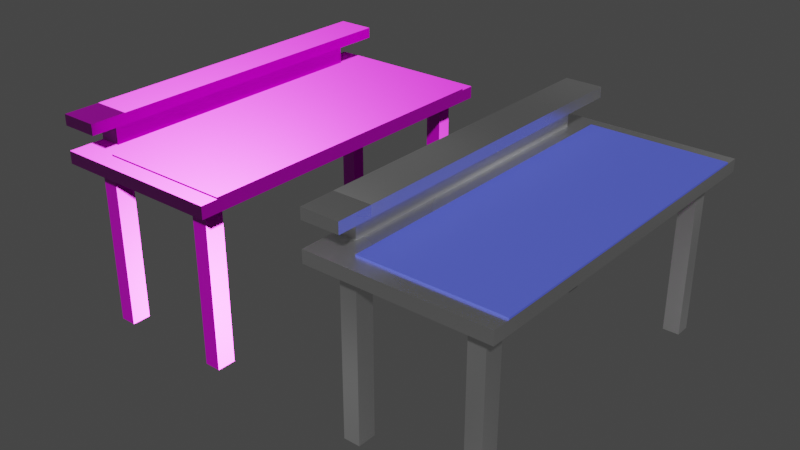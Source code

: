 # Source: table.blend  (saved by Blender 4.1.23; exported with 4.5.12 LTS)
import bpy
from mathutils import Matrix  # noqa: F401  (used for matrix-valued properties, if any)

bpy.ops.wm.read_factory_settings(use_empty=True)
scene = bpy.context.scene
scene.name = 'Scene'

# ---- collections
col_collection = bpy.data.collections.new('Collection'); scene.collection.children.link(col_collection)

# ---- images (referenced by path relative to the original .blend; pixels are not part of the script)
import os
ASSET_DIR = os.environ.get("B2B_ASSET_DIR", "")  # directory of the original .blend (textures are referenced by path, not embedded)
HERE = os.path.dirname(os.path.abspath(__file__))  # packed textures are extracted next to this script under _unpacked/

def load_image(name, relpath, width, height, colorspace="sRGB"):
    """Load a texture the original file referenced (path relative to the .blend, or extracted next to this script)."""
    p = next((c for c in (os.path.join(HERE, relpath), os.path.join(ASSET_DIR, relpath)) if relpath and os.path.exists(c)), "")
    if p:
        img = bpy.data.images.load(p, check_existing=True)
        img.name = name
    else:  # same state as the original file: an image datablock whose file is absent (Cycles renders it pink)
        img = bpy.data.images.new(name, width, height)
        img.source = "FILE"
        img.filepath = "//" + (relpath or name)
    img.colorspace_settings.name = colorspace
    return img
img_table_base_color = load_image('table_base_color', 'table_base_color.png', 1024, 1024, 'sRGB')
img_table_metallic = load_image('table_metallic', 'table_metallic.png', 1024, 1024, 'sRGB')
img_table_normal_tangent = load_image('table_normal_tangent', 'table_normal_tangent.png', 1024, 1024, 'Non-Color')
img_table_roughness = load_image('table_roughness', 'table_roughness.png', 1024, 1024, 'sRGB')

# ---- materials (node trees are filled in below, after node groups)
mat_material = bpy.data.materials.new('Material')
mat_material.alpha_threshold = 0.0
mat_material.use_transparent_shadow = False
mat_material.roughness = 0.5
mat_material.line_color = (0.0, 0.0, 0.0, 1.0)
mat_material_001 = bpy.data.materials.new('Material.001')
mat_material_001.use_transparent_shadow = False
mat_full = bpy.data.materials.new('Full')
mat_full.use_transparent_shadow = False

# ---- material node trees
mat_material.use_nodes = True; mat_material.node_tree.nodes.clear()
_N = mat_material.node_tree.nodes; _L = mat_material.node_tree.links
n0 = _N.new('ShaderNodeOutputMaterial'); n0.name = 'Material Output'; n0.location = (300, 300)
n1 = _N.new('ShaderNodeValToRGB'); n1.name = 'Color Ramp'; n1.location = (-304, 12)
while len(n1.color_ramp.elements) > 1: n1.color_ramp.elements.remove(n1.color_ramp.elements[-1])
n1.color_ramp.elements[0].position = 0.2849; n1.color_ramp.elements[0].color = (0.0, 0.0, 0.0, 1.0)
_e = n1.color_ramp.elements.new(0.8308); _e.color = (1.0, 1.0, 1.0, 1.0)
n2 = _N.new('ShaderNodeTexNoise'); n2.name = 'Noise Texture.001'; n2.location = (-496, -94)
n2.inputs[2].default_value = 1.0
n2.inputs[4].default_value = 0.8
n3 = _N.new('ShaderNodeMapping'); n3.name = 'Mapping.001'; n3.location = (-689, -86)
n4 = _N.new('ShaderNodeTexCoord'); n4.name = 'Texture Coordinate.001'; n4.location = (-895, -91)
n5 = _N.new('ShaderNodeBsdfPrincipled'); n5.name = 'Principled BSDF'; n5.location = (10, 300)
n5.distribution = 'GGX'
n5.subsurface_method = 'RANDOM_WALK_SKIN'
n5.inputs[3].default_value = 1.45
n5.inputs[27].default_value = (0.0, 0.0, 0.0, 1.0)
n5.inputs[28].default_value = 1.0
n6 = _N.new('ShaderNodeValToRGB'); n6.name = 'Color Ramp.001'; n6.location = (-350, 262)
while len(n6.color_ramp.elements) > 1: n6.color_ramp.elements.remove(n6.color_ramp.elements[-1])
n6.color_ramp.elements[0].position = 0.1514; n6.color_ramp.elements[0].color = (0.0, 0.0, 0.0, 1.0)
_e = n6.color_ramp.elements.new(0.5151); _e.color = (1.0, 1.0, 1.0, 1.0)
_L.new(n5.outputs[0], n0.inputs[0])
_L.new(n1.outputs[0], n5.inputs[2])
_L.new(n2.outputs[0], n1.inputs[0])
_L.new(n3.outputs[0], n2.inputs[0])
_L.new(n4.outputs[2], n3.inputs[0])
_L.new(n6.outputs[0], n5.inputs[1])
n0.is_active_output = True
mat_material_001.use_nodes = True; mat_material_001.node_tree.nodes.clear()
_N = mat_material_001.node_tree.nodes; _L = mat_material_001.node_tree.links
n0 = _N.new('ShaderNodeBsdfPrincipled'); n0.name = 'Principled BSDF'; n0.location = (10, 300)
n0.distribution = 'GGX'
n0.subsurface_method = 'RANDOM_WALK_SKIN'
n0.inputs[0].default_value = (0.09677, 0.1298, 0.8, 1.0)
n0.inputs[3].default_value = 1.45
n0.inputs[27].default_value = (0.0, 0.0, 0.0, 1.0)
n0.inputs[28].default_value = 1.0
n1 = _N.new('ShaderNodeOutputMaterial'); n1.name = 'Material Output'; n1.location = (300, 300)
_L.new(n0.outputs[0], n1.inputs[0])
n1.is_active_output = True
mat_full.use_nodes = True; mat_full.node_tree.nodes.clear()
_N = mat_full.node_tree.nodes; _L = mat_full.node_tree.links
n0 = _N.new('ShaderNodeBsdfPrincipled'); n0.name = 'Principled BSDF'; n0.location = (10, 300)
n1 = _N.new('ShaderNodeOutputMaterial'); n1.name = 'Material Output'; n1.location = (300, 300)
n2 = _N.new('ShaderNodeTexImage'); n2.name = 'Image Texture'; n2.location = (-350, 508)
n2.image = img_table_base_color
n3 = _N.new('ShaderNodeTexImage'); n3.name = 'Image Texture.001'; n3.location = (-519, -110)
n3.image = img_table_metallic
n4 = _N.new('ShaderNodeTexImage'); n4.name = 'Image Texture.002'; n4.location = (-211, -174)
n4.image = img_table_normal_tangent
n5 = _N.new('ShaderNodeTexImage'); n5.name = 'Image Texture.003'; n5.location = (-440, 195)
n5.image = img_table_roughness
n6 = _N.new('ShaderNodeNormalMap'); n6.name = 'Normal Map'; n6.location = (63, -110)
_L.new(n0.outputs[0], n1.inputs[0])
_L.new(n2.outputs[0], n0.inputs[0])
_L.new(n5.outputs[0], n0.inputs[2])
_L.new(n3.outputs[0], n0.inputs[1])
_L.new(n4.outputs[0], n6.inputs[1])
_L.new(n6.outputs[0], n0.inputs[5])
n1.is_active_output = True

# ---- world
world_world = bpy.data.worlds.new('World'); scene.world = world_world
world_world.use_nodes = True; world_world.node_tree.nodes.clear()
_N = world_world.node_tree.nodes; _L = world_world.node_tree.links
n0 = _N.new('ShaderNodeOutputWorld'); n0.name = 'World Output'; n0.location = (300, 300)
n1 = _N.new('ShaderNodeBackground'); n1.name = 'Background'; n1.location = (10, 300)
n1.inputs[0].default_value = (0.05088, 0.05088, 0.05088, 1.0)
_L.new(n1.outputs[0], n0.inputs[0])
n0.is_active_output = True
world_world.color = (0.05088, 0.05088, 0.05088)
world_world.use_sun_shadow = False
world_world.sun_shadow_jitter_overblur = 0.0

# ---- meshes
me_cube = bpy.data.meshes.new('Cube')
me_cube.from_pydata([(1.0, 2.0, 1.0), (1.0, 2.0, 0.8575), (1.0, -2.139, 1.0), (1.0, -2.139, 0.8575), (-1.0, 2.0, 1.0), (-1.0, 2.0, 0.8575), (-1.0, -2.139, 1.0), (-1.0, -2.139, 0.8575), (-1.0, 1.831, 0.8575), (1.0, 1.831, 1.0), (-1.0, 1.831, 1.0), (1.0, 1.831, 0.8575), (-1.0, -1.945, 0.8575), (1.0, -1.945, 1.0), (-1.0, -1.945, 1.0), (1.0, -1.945, 0.8575), (-0.7491, 2.0, 0.8575), (-0.7491, -2.139, 1.0), (-0.7491, -2.139, 0.8575), (-0.7491, 2.0, 1.0), (-0.7491, 1.831, 0.8575), (-0.7491, 1.831, 1.0), (-0.7491, -1.945, 0.8575), (-0.7491, -1.945, 1.0), (-0.5627, -2.139, 0.8575), (-0.5627, 2.0, 1.0), (-0.5627, 1.831, 1.0), (-0.5627, -1.945, 1.0), (-0.5627, 2.0, 0.8575), (-0.5627, -2.139, 1.0), (-0.5627, 1.831, 0.8575), (-0.5627, -1.945, 0.8575), (0.8039, -2.139, 0.8575), (0.8039, 2.0, 1.0), (0.8039, 1.831, 1.0), (0.8039, -1.945, 1.0), (0.8039, 2.0, 0.8575), (0.8039, -2.139, 1.0), (0.8039, 1.831, 0.8575), (0.8039, -1.945, 0.8575), (0.6187, 2.0, 0.8575), (0.6187, -2.139, 1.0), (0.6187, 1.831, 0.8575), (0.6187, -1.945, 0.8575), (0.6187, -2.139, 0.8575), (0.6187, 2.0, 1.0), (0.6187, 1.831, 1.0), (0.6187, -1.945, 1.0), (-1.0, 1.655, 1.0), (1.0, 1.655, 0.8575), (-1.0, 1.655, 0.8575), (1.0, 1.655, 1.0), (-0.7491, 1.655, 1.0), (-0.7491, 1.655, 0.8575), (-0.5627, 1.655, 1.0), (-0.5627, 1.655, 0.8575), (0.8039, 1.655, 0.8575), (0.6187, 1.655, 0.8575), (-1.0, -1.73, 0.8575), (1.0, -1.73, 1.0), (-0.7491, -1.73, 1.0), (-0.7491, -1.73, 0.8575), (-0.5627, -1.73, 1.0), (-0.5627, -1.73, 0.8575), (0.8039, -1.73, 0.8575), (0.6187, -1.73, 0.8575), (-1.0, -1.73, 1.0), (1.0, -1.73, 0.8575), (0.8039, 1.831, 0.8575), (0.6187, 1.831, 0.8575), (0.8039, 1.655, 0.8575), (0.6187, 1.655, 0.8575), (0.8039, 1.831, -0.991), (0.6187, 1.831, -0.991), (0.8039, 1.655, -0.991), (0.6187, 1.655, -0.991), (-0.5627, 1.831, -0.991), (-0.7491, 1.831, -0.991), (-0.7491, 1.655, -0.991), (-0.5627, 1.655, -0.991), (-0.5627, -1.945, -0.991), (-0.7491, -1.945, -0.991), (-0.7491, -1.73, -0.991), (-0.5627, -1.73, -0.991), (0.8039, -1.73, -0.991), (0.8039, -1.945, -0.991), (0.6187, -1.945, -0.991), (0.6187, -1.73, -0.991), (-1.0, -1.73, 1.4), (-1.0, 1.655, 1.4), (-0.7491, 1.655, 1.4), (-0.7491, -1.73, 1.4), (-1.0, -1.73, 1.276), (-1.0, 1.655, 1.276), (-0.7491, 1.655, 1.276), (-0.7491, -1.73, 1.276), (-0.566, 1.655, 1.4), (-0.566, -1.73, 1.4), (-0.566, -1.73, 1.276), (-0.566, 1.655, 1.276), (-1.0, 1.986, 1.4), (-0.7491, 1.986, 1.4), (-1.0, 1.986, 1.276), (-0.7491, 1.986, 1.276), (-0.566, 1.986, 1.4), (-0.566, 1.986, 1.276), (-1.0, -1.73, 1.4), (-0.7491, -1.73, 1.4), (-1.0, -1.73, 1.276), (-0.7491, -1.73, 1.276), (-0.566, -1.73, 1.276), (-0.566, -1.73, 1.4), (-1.0, 1.986, 1.4), (-0.7491, 1.986, 1.4), (-1.0, 1.986, 1.276), (-0.7491, 1.986, 1.276), (-0.566, 1.986, 1.4), (-0.566, 1.986, 1.276), (-1.0, -1.73, 1.4), (-0.7491, -1.73, 1.4), (-1.0, -1.73, 1.276), (-0.7491, -1.73, 1.276), (-0.566, -1.73, 1.276), (-0.566, -1.73, 1.4), (-1.0, 1.986, 1.4), (-0.7491, 1.986, 1.4), (-1.0, 1.986, 1.276), (-0.7491, 1.986, 1.276), (-0.566, 1.986, 1.4), (-0.566, 1.986, 1.276), (-1.0, -2.137, 1.4), (-0.7491, -2.137, 1.4), (-1.0, -2.137, 1.276), (-0.7491, -2.137, 1.276), (-0.566, -2.137, 1.276), (-0.566, -2.137, 1.4), (0.8039, 1.831, 1.018), (1.0, 1.831, 1.018), (1.0, -1.73, 1.018), (1.0, -1.945, 1.018), (0.8039, -1.945, 1.018), (-0.5627, -1.73, 1.018), (-0.5627, -1.945, 1.018), (0.6187, 1.831, 1.018), (0.6187, -1.945, 1.018), (0.8039, -1.73, 1.018), (-0.5627, 1.831, 1.018), (0.6187, -1.73, 1.018), (1.0, 1.655, 1.018), (-0.5627, 1.655, 1.018), (0.8039, 1.655, 1.018), (0.6187, 1.655, 1.018)], [], [(23, 14, 6, 17), (18, 17, 6, 7), (8, 10, 4, 5), (39, 15, 3, 32), (15, 13, 2, 3), (36, 33, 0, 1), (1, 0, 9, 11), (36, 1, 11, 38), (50, 48, 10, 8), (19, 4, 10, 21), (7, 6, 14, 12), (67, 59, 13, 15), (64, 67, 15, 39), (60, 66, 14, 23), (62, 60, 23, 27), (58, 61, 22, 12), (25, 19, 21, 26), (5, 16, 20, 8), (5, 4, 19, 16), (12, 22, 18, 7), (24, 29, 17, 18), (27, 23, 17, 29), (47, 27, 29, 41), (44, 41, 29, 24), (45, 25, 26, 46), (62, 27, 142, 141), (22, 61, 82, 81), (16, 28, 30, 20), (16, 19, 25, 28), (22, 31, 24, 18), (46, 26, 146, 143), (0, 33, 34, 9), (3, 2, 37, 32), (13, 35, 37, 2), (64, 39, 85, 84), (40, 36, 38, 42), (40, 45, 33, 36), (43, 39, 32, 44), (31, 43, 44, 24), (28, 25, 45, 40), (28, 40, 42, 30), (63, 65, 43, 31), (51, 9, 137, 148), (33, 45, 46, 34), (32, 37, 41, 44), (35, 47, 41, 37), (35, 13, 139, 140), (30, 42, 57, 55), (38, 56, 70, 68), (26, 54, 149, 146), (30, 55, 79, 76), (9, 34, 136, 137), (8, 20, 53, 50), (26, 21, 52, 54), (21, 10, 48, 52), (38, 11, 49, 56), (11, 9, 51, 49), (58, 66, 48, 50), (12, 14, 66, 58), (47, 35, 140, 144), (55, 57, 65, 63), (57, 56, 64, 65), (27, 47, 144, 142), (53, 55, 63, 61), (59, 51, 148, 138), (50, 53, 61, 58), (54, 52, 60, 62), (93, 92, 88, 89), (56, 49, 67, 64), (49, 51, 59, 67), (70, 71, 75, 74), (56, 57, 71, 70), (57, 42, 69, 71), (42, 38, 68, 69), (73, 72, 74, 75), (68, 70, 74, 72), (71, 69, 73, 75), (69, 68, 72, 73), (77, 76, 79, 78), (53, 20, 77, 78), (55, 53, 78, 79), (20, 30, 76, 77), (82, 83, 80, 81), (31, 22, 81, 80), (63, 31, 80, 83), (61, 63, 83, 82), (87, 84, 85, 86), (39, 43, 86, 85), (43, 65, 87, 86), (65, 64, 84, 87), (90, 89, 88, 91), (89, 90, 101, 100), (92, 95, 109, 108), (95, 94, 99, 98), (60, 52, 94, 95), (66, 60, 95, 92), (52, 48, 93, 94), (48, 66, 92, 93), (98, 99, 96, 97), (94, 93, 102, 103), (90, 91, 97, 96), (101, 104, 116, 113), (97, 91, 107, 111), (105, 103, 115, 117), (90, 96, 104, 101), (99, 94, 103, 105), (93, 89, 100, 102), (96, 99, 105, 104), (112, 113, 125, 124), (107, 106, 118, 119), (115, 114, 126, 127), (108, 109, 121, 120), (91, 88, 106, 107), (103, 102, 114, 115), (98, 97, 111, 110), (100, 101, 113, 112), (88, 92, 108, 106), (95, 98, 110, 109), (104, 105, 117, 116), (102, 100, 112, 114), (121, 122, 134, 133), (119, 118, 130, 131), (127, 126, 124, 125), (127, 125, 128, 129), (110, 111, 123, 122), (116, 117, 129, 128), (106, 108, 120, 118), (114, 112, 124, 126), (109, 110, 122, 121), (117, 115, 127, 129), (111, 107, 119, 123), (113, 116, 128, 125), (132, 133, 131, 130), (131, 133, 134, 135), (120, 121, 133, 132), (118, 120, 132, 130), (123, 119, 131, 135), (122, 123, 135, 134), (147, 141, 142, 144), (138, 145, 140, 139), (145, 147, 144, 140), (136, 143, 151, 150), (137, 136, 150, 148), (143, 146, 149, 151), (150, 151, 147, 145), (148, 150, 145, 138), (151, 149, 141, 147), (13, 59, 138, 139), (34, 46, 143, 136), (54, 62, 141, 149)])
me_cube.polygons.foreach_set('material_index', [0, 0, 0, 0, 0, 0, 0, 0, 0, 0, 0, 0, 0, 0, 0, 0, 0, 0, 0, 0, 0, 0, 0, 0, 0, 1, 0, 0, 0, 0, 1, 0, 0, 0, 0, 0, 0, 0, 0, 0, 0, 0, 1, 0, 0, 0, 1, 0, 0, 1, 0, 1, 0, 0, 0, 0, 0, 0, 0, 1, 0, 0, 1, 0, 1, 0, 0, 0, 0, 0, 0, 0, 0, 0, 0, 0, 0, 0, 0, 0, 0, 0, 0, 0, 0, 0, 0, 0, 0, 0, 0, 0, 0, 0, 0, 0, 0, 0, 0, 0, 0, 0, 0, 0, 0, 0, 0, 0, 0, 0, 0, 0, 0, 0, 0, 0, 0, 0, 0, 0, 0, 0, 0, 0, 0, 0, 0, 0, 0, 0, 0, 0, 0, 0, 0, 0, 0, 0, 1, 1, 1, 1, 1, 1, 1, 1, 1, 1, 1, 1])
_uv = me_cube.uv_layers.new(name='UVMap')
_uv.uv.foreach_set('vector', [0.03493, 0.02719, 0.001166, 0.02719, 0.001166, 0.001166, 0.03493, 0.001166, 0.6625, 0.5455, 0.6433, 0.5455, 0.6433, 0.5117, 0.6625, 0.5117, 0.6171, 0.02387, 0.5979, 0.02387, 0.5979, 0.001166, 0.6171, 0.001166, 0.299, 0.02719, 0.2727, 0.02719, 0.2727, 0.001166, 0.299, 0.001166, 0.641, 0.02719, 0.6218, 0.02719, 0.6218, 0.001166, 0.641, 0.001166, 0.684, 0.5381, 0.6648, 0.5381, 0.6648, 0.5117, 0.684, 0.5117, 0.641, 0.5581, 0.6218, 0.5581, 0.6218, 0.5354, 0.641, 0.5354, 0.299, 0.5581, 0.2727, 0.5581, 0.2727, 0.5354, 0.299, 0.5354, 0.6171, 0.04755, 0.5979, 0.04755, 0.5979, 0.02387, 0.6171, 0.02387, 0.03493, 0.5581, 0.001166, 0.5581, 0.001166, 0.5354, 0.03493, 0.5354, 0.6171, 0.5581, 0.5979, 0.5581, 0.5979, 0.5321, 0.6171, 0.5321, 0.641, 0.0562, 0.6218, 0.0562, 0.6218, 0.02719, 0.641, 0.02719, 0.299, 0.0562, 0.2727, 0.0562, 0.2727, 0.02719, 0.299, 0.02719, 0.03493, 0.0562, 0.001166, 0.0562, 0.001166, 0.02719, 0.03493, 0.02719, 0.06002, 0.0562, 0.03493, 0.0562, 0.03493, 0.02719, 0.06002, 0.02719, 0.5418, 0.0562, 0.508, 0.0562, 0.508, 0.02719, 0.5418, 0.02719, 0.06002, 0.5581, 0.03493, 0.5581, 0.03493, 0.5354, 0.06002, 0.5354, 0.5418, 0.5581, 0.508, 0.5581, 0.508, 0.5354, 0.5418, 0.5354, 0.684, 0.7809, 0.6648, 0.7809, 0.6648, 0.7471, 0.684, 0.7471, 0.5418, 0.02719, 0.508, 0.02719, 0.508, 0.001166, 0.5418, 0.001166, 0.6625, 0.5706, 0.6433, 0.5706, 0.6433, 0.5455, 0.6625, 0.5455, 0.06002, 0.02719, 0.03493, 0.02719, 0.03493, 0.001166, 0.06002, 0.001166, 0.219, 0.02719, 0.06002, 0.02719, 0.06002, 0.001166, 0.219, 0.001166, 0.6625, 0.7296, 0.6433, 0.7296, 0.6433, 0.5706, 0.6625, 0.5706, 0.219, 0.5581, 0.06002, 0.5581, 0.06002, 0.5354, 0.219, 0.5354, 0.8584, 0.4804, 0.8584, 0.5094, 0.856, 0.5094, 0.856, 0.4804, 0.6863, 0.5117, 0.7154, 0.5117, 0.7154, 0.7605, 0.6863, 0.7605, 0.508, 0.5581, 0.483, 0.5581, 0.483, 0.5354, 0.508, 0.5354, 0.684, 0.7471, 0.6648, 0.7471, 0.6648, 0.722, 0.684, 0.722, 0.508, 0.02719, 0.483, 0.02719, 0.483, 0.001166, 0.508, 0.001166, 0.3349, 0.6118, 0.3349, 0.7708, 0.3326, 0.7708, 0.3326, 0.6118, 0.2703, 0.5581, 0.2439, 0.5581, 0.2439, 0.5354, 0.2703, 0.5354, 0.6625, 0.7809, 0.6433, 0.7809, 0.6433, 0.7545, 0.6625, 0.7545, 0.2703, 0.02719, 0.2439, 0.02719, 0.2439, 0.001166, 0.2703, 0.001166, 0.749, 0.5117, 0.778, 0.5117, 0.778, 0.7605, 0.749, 0.7605, 0.324, 0.5581, 0.299, 0.5581, 0.299, 0.5354, 0.324, 0.5354, 0.684, 0.5631, 0.6648, 0.5631, 0.6648, 0.5381, 0.684, 0.5381, 0.324, 0.02719, 0.299, 0.02719, 0.299, 0.001166, 0.324, 0.001166, 0.483, 0.02719, 0.324, 0.02719, 0.324, 0.001166, 0.483, 0.001166, 0.684, 0.722, 0.6648, 0.722, 0.6648, 0.5631, 0.684, 0.5631, 0.483, 0.5581, 0.324, 0.5581, 0.324, 0.5354, 0.483, 0.5354, 0.483, 0.0562, 0.324, 0.0562, 0.324, 0.02719, 0.483, 0.02719, 0.6218, 0.5118, 0.6218, 0.5354, 0.6194, 0.5354, 0.6194, 0.5118, 0.2439, 0.5581, 0.219, 0.5581, 0.219, 0.5354, 0.2439, 0.5354, 0.6625, 0.7545, 0.6433, 0.7545, 0.6433, 0.7296, 0.6625, 0.7296, 0.2439, 0.02719, 0.219, 0.02719, 0.219, 0.001166, 0.2439, 0.001166, 0.3302, 0.7444, 0.3302, 0.7708, 0.3278, 0.7708, 0.3278, 0.7444, 0.483, 0.5354, 0.324, 0.5354, 0.324, 0.5118, 0.483, 0.5118, 0.5797, 0.5999, 0.5797, 0.5999, 0.5797, 0.5999, 0.5797, 0.5999, 0.8584, 0.001166, 0.8584, 0.02485, 0.856, 0.02485, 0.856, 0.001166, 0.2238, 0.5605, 0.2475, 0.5605, 0.2475, 0.8092, 0.2238, 0.8092, 0.3349, 0.5605, 0.3349, 0.5869, 0.3326, 0.5869, 0.3326, 0.5605, 0.5418, 0.5354, 0.508, 0.5354, 0.508, 0.5118, 0.5418, 0.5118, 0.06002, 0.5354, 0.03493, 0.5354, 0.03493, 0.5118, 0.06002, 0.5118, 0.03493, 0.5354, 0.001166, 0.5354, 0.001166, 0.5118, 0.03493, 0.5118, 0.299, 0.5354, 0.2727, 0.5354, 0.2727, 0.5118, 0.299, 0.5118, 0.641, 0.5354, 0.6218, 0.5354, 0.6218, 0.5118, 0.641, 0.5118, 0.6171, 0.5031, 0.5979, 0.5031, 0.5979, 0.04755, 0.6171, 0.04755, 0.6171, 0.5321, 0.5979, 0.5321, 0.5979, 0.5031, 0.6171, 0.5031, 0.3302, 0.7195, 0.3302, 0.7444, 0.3278, 0.7444, 0.3278, 0.7195, 0.483, 0.5118, 0.324, 0.5118, 0.324, 0.0562, 0.483, 0.0562, 0.324, 0.5118, 0.299, 0.5118, 0.299, 0.0562, 0.324, 0.0562, 0.3302, 0.5605, 0.3302, 0.7195, 0.3278, 0.7195, 0.3278, 0.5605, 0.508, 0.5118, 0.483, 0.5118, 0.483, 0.0562, 0.508, 0.0562, 0.6218, 0.0562, 0.6218, 0.5118, 0.6194, 0.5118, 0.6194, 0.0562, 0.5418, 0.5118, 0.508, 0.5118, 0.508, 0.0562, 0.5418, 0.0562, 0.06002, 0.5118, 0.03493, 0.5118, 0.03493, 0.0562, 0.06002, 0.0562, 0.5608, 0.04755, 0.5608, 0.5031, 0.5441, 0.5031, 0.5441, 0.04755, 0.299, 0.5118, 0.2727, 0.5118, 0.2727, 0.0562, 0.299, 0.0562, 0.641, 0.5118, 0.6218, 0.5118, 0.6218, 0.0562, 0.641, 0.0562, 0.1148, 0.5605, 0.1397, 0.5605, 0.1397, 0.8092, 0.1148, 0.8092, 0.5797, 0.5999, 0.5797, 0.5999, 0.5797, 0.5999, 0.5797, 0.5999, 0.5797, 0.5999, 0.5797, 0.5999, 0.5797, 0.5999, 0.5797, 0.5999, 0.5797, 0.5999, 0.5797, 0.5999, 0.5797, 0.5999, 0.5797, 0.5999, 0.5774, 0.5999, 0.5774, 0.6248, 0.5537, 0.6248, 0.5537, 0.5999, 0.2498, 0.5605, 0.2735, 0.5605, 0.2735, 0.8092, 0.2498, 0.8092, 0.2758, 0.5605, 0.2995, 0.5605, 0.2995, 0.8092, 0.2758, 0.8092, 0.142, 0.5605, 0.1669, 0.5605, 0.1669, 0.8092, 0.142, 0.8092, 0.5513, 0.5999, 0.5513, 0.625, 0.5277, 0.625, 0.5277, 0.5999, 0.3018, 0.5605, 0.3255, 0.5605, 0.3255, 0.8092, 0.3018, 0.8092, 0.7804, 0.5117, 0.8055, 0.5117, 0.8055, 0.7605, 0.7804, 0.7605, 0.03251, 0.5605, 0.0576, 0.5605, 0.0576, 0.8092, 0.03251, 0.8092, 0.6249, 0.5895, 0.5999, 0.5895, 0.5999, 0.5605, 0.6249, 0.5605, 0.05993, 0.5605, 0.08502, 0.5605, 0.08502, 0.8092, 0.05993, 0.8092, 0.7177, 0.5117, 0.7467, 0.5117, 0.7467, 0.7605, 0.7177, 0.7605, 0.08735, 0.5605, 0.1124, 0.5605, 0.1124, 0.8092, 0.08735, 0.8092, 0.6248, 0.6208, 0.5999, 0.6208, 0.5999, 0.5918, 0.6248, 0.5918, 0.1693, 0.5605, 0.1942, 0.5605, 0.1942, 0.8092, 0.1693, 0.8092, 0.001166, 0.5605, 0.03018, 0.5605, 0.03018, 0.8092, 0.001166, 0.8092, 0.1965, 0.5605, 0.2215, 0.5605, 0.2215, 0.8092, 0.1965, 0.8092, 0.8944, 0.4567, 0.8607, 0.4567, 0.8607, 0.001166, 0.8944, 0.001166, 0.8607, 0.4567, 0.8944, 0.4567, 0.8944, 0.5012, 0.8607, 0.5012, 0.582, 0.5999, 0.582, 0.5999, 0.582, 0.5999, 0.582, 0.5999, 0.9461, 0.001166, 0.9461, 0.4567, 0.9214, 0.4567, 0.9214, 0.001166, 0.8978, 0.5036, 0.8978, 0.9591, 0.8607, 0.9591, 0.8607, 0.5036, 0.5614, 0.5976, 0.5277, 0.5976, 0.5277, 0.5605, 0.5614, 0.5605, 0.5975, 0.5976, 0.5638, 0.5976, 0.5638, 0.5605, 0.5975, 0.5605, 0.5979, 0.04755, 0.5979, 0.5031, 0.5608, 0.5031, 0.5608, 0.04755, 0.9988, 0.001166, 0.9988, 0.4567, 0.9822, 0.4567, 0.9822, 0.001166, 0.9461, 0.4567, 0.9798, 0.4567, 0.9798, 0.5012, 0.9461, 0.5012, 0.8944, 0.4567, 0.8944, 0.001166, 0.9191, 0.001166, 0.9191, 0.4567, 0.5844, 0.5999, 0.5844, 0.5999, 0.5844, 0.5999, 0.5844, 0.5999, 0.582, 0.5999, 0.582, 0.5999, 0.582, 0.5999, 0.582, 0.5999, 0.5844, 0.5999, 0.5844, 0.5999, 0.5844, 0.5999, 0.5844, 0.5999, 0.8944, 0.4567, 0.9191, 0.4567, 0.9191, 0.5012, 0.8944, 0.5012, 0.9214, 0.4567, 0.9461, 0.4567, 0.9461, 0.5012, 0.9214, 0.5012, 0.5608, 0.04755, 0.5441, 0.04755, 0.5441, 0.003042, 0.5608, 0.003042, 0.9822, 0.4567, 0.9988, 0.4567, 0.9988, 0.5012, 0.9822, 0.5012, 0.5844, 0.5999, 0.5844, 0.5999, 0.5844, 0.5999, 0.5844, 0.5999, 0.582, 0.5999, 0.582, 0.5999, 0.582, 0.5999, 0.582, 0.5999, 0.5844, 0.5999, 0.5844, 0.5999, 0.5844, 0.5999, 0.5844, 0.5999, 0.582, 0.5999, 0.582, 0.5999, 0.582, 0.5999, 0.582, 0.5999, 0.582, 0.5999, 0.582, 0.5999, 0.582, 0.5999, 0.582, 0.5999, 0.5844, 0.5999, 0.5844, 0.5999, 0.5844, 0.5999, 0.5844, 0.5999, 0.582, 0.5999, 0.582, 0.5999, 0.582, 0.5999, 0.582, 0.5999, 0.5844, 0.5999, 0.5844, 0.5999, 0.5844, 0.5999, 0.5844, 0.5999, 0.582, 0.5999, 0.582, 0.5999, 0.582, 0.5999, 0.582, 0.5999, 0.582, 0.5999, 0.582, 0.5999, 0.582, 0.5999, 0.582, 0.5999, 0.5844, 0.5999, 0.5844, 0.5999, 0.5844, 0.5999, 0.5844, 0.5999, 0.5844, 0.5999, 0.5844, 0.5999, 0.5844, 0.5999, 0.5844, 0.5999, 0.3921, 0.5942, 0.3921, 0.6189, 0.3373, 0.6189, 0.3373, 0.5942, 0.4493, 0.5851, 0.4493, 0.6189, 0.3944, 0.6189, 0.3944, 0.5851, 0.4683, 0.5851, 0.4683, 0.6189, 0.4516, 0.6189, 0.4516, 0.5851, 0.4683, 0.5851, 0.4516, 0.5851, 0.4516, 0.5605, 0.4683, 0.5605, 0.582, 0.5999, 0.582, 0.5999, 0.582, 0.5999, 0.582, 0.5999, 0.5844, 0.5999, 0.5844, 0.5999, 0.5844, 0.5999, 0.5844, 0.5999, 0.582, 0.5999, 0.582, 0.5999, 0.582, 0.5999, 0.582, 0.5999, 0.5844, 0.5999, 0.5844, 0.5999, 0.5844, 0.5999, 0.5844, 0.5999, 0.582, 0.5999, 0.582, 0.5999, 0.582, 0.5999, 0.582, 0.5999, 0.5844, 0.5999, 0.5844, 0.5999, 0.5844, 0.5999, 0.5844, 0.5999, 0.582, 0.5999, 0.582, 0.5999, 0.582, 0.5999, 0.582, 0.5999, 0.5844, 0.5999, 0.5844, 0.5999, 0.5844, 0.5999, 0.5844, 0.5999, 0.4873, 0.5605, 0.4873, 0.5942, 0.4706, 0.5942, 0.4706, 0.5605, 0.4706, 0.5942, 0.4873, 0.5942, 0.4873, 0.6189, 0.4706, 0.6189, 0.3921, 0.5605, 0.3921, 0.5942, 0.3373, 0.5942, 0.3373, 0.5605, 0.5087, 0.5605, 0.5253, 0.5605, 0.5253, 0.6153, 0.5087, 0.6153, 0.4493, 0.5605, 0.4493, 0.5851, 0.3944, 0.5851, 0.3944, 0.5605, 0.5063, 0.6153, 0.4896, 0.6153, 0.4896, 0.5605, 0.5063, 0.5605, 0.8023, 0.03018, 0.6433, 0.03018, 0.6433, 0.001166, 0.8023, 0.001166, 0.8536, 0.03018, 0.8272, 0.03018, 0.8272, 0.001166, 0.8536, 0.001166, 0.8272, 0.03018, 0.8023, 0.03018, 0.8023, 0.001166, 0.8272, 0.001166, 0.8272, 0.5094, 0.8023, 0.5094, 0.8023, 0.4857, 0.8272, 0.4857, 0.8536, 0.5094, 0.8272, 0.5094, 0.8272, 0.4857, 0.8536, 0.4857, 0.8023, 0.5094, 0.6433, 0.5094, 0.6433, 0.4857, 0.8023, 0.4857, 0.8272, 0.4857, 0.8023, 0.4857, 0.8023, 0.03018, 0.8272, 0.03018, 0.8536, 0.4857, 0.8272, 0.4857, 0.8272, 0.03018, 0.8536, 0.03018, 0.8023, 0.4857, 0.6433, 0.4857, 0.6433, 0.03018, 0.8023, 0.03018, 0.6218, 0.02719, 0.6218, 0.0562, 0.6194, 0.0562, 0.6194, 0.02719, 0.3349, 0.5869, 0.3349, 0.6118, 0.3326, 0.6118, 0.3326, 0.5869, 0.8584, 0.02485, 0.8584, 0.4804, 0.856, 0.4804, 0.856, 0.02485])
me_cube.materials.append(mat_material)
me_cube.materials.append(mat_material_001)
me_cube.use_mirror_vertex_groups = False
me_cube.update()
me_cube_001 = bpy.data.meshes.new('Cube.001')
me_cube_001.from_pydata([(1.0, 2.0, 1.0), (1.0, 2.0, 0.8575), (1.0, -2.139, 1.0), (1.0, -2.139, 0.8575), (-1.0, 2.0, 1.0), (-1.0, 2.0, 0.8575), (-1.0, -2.139, 1.0), (-1.0, -2.139, 0.8575), (-1.0, 1.831, 0.8575), (1.0, 1.831, 1.0), (-1.0, 1.831, 1.0), (1.0, 1.831, 0.8575), (-1.0, -1.945, 0.8575), (1.0, -1.945, 1.0), (-1.0, -1.945, 1.0), (1.0, -1.945, 0.8575), (-0.7491, 2.0, 0.8575), (-0.7491, -2.139, 1.0), (-0.7491, -2.139, 0.8575), (-0.7491, 2.0, 1.0), (-0.7491, 1.831, 0.8575), (-0.7491, 1.831, 1.0), (-0.7491, -1.945, 0.8575), (-0.7491, -1.945, 1.0), (-0.5627, -2.139, 0.8575), (-0.5627, 2.0, 1.0), (-0.5627, 1.831, 1.0), (-0.5627, -1.945, 1.0), (-0.5627, 2.0, 0.8575), (-0.5627, -2.139, 1.0), (-0.5627, 1.831, 0.8575), (-0.5627, -1.945, 0.8575), (0.8039, -2.139, 0.8575), (0.8039, 2.0, 1.0), (0.8039, 1.831, 1.0), (0.8039, -1.945, 1.0), (0.8039, 2.0, 0.8575), (0.8039, -2.139, 1.0), (0.8039, 1.831, 0.8575), (0.8039, -1.945, 0.8575), (0.6187, 2.0, 0.8575), (0.6187, -2.139, 1.0), (0.6187, 1.831, 0.8575), (0.6187, -1.945, 0.8575), (0.6187, -2.139, 0.8575), (0.6187, 2.0, 1.0), (0.6187, 1.831, 1.0), (0.6187, -1.945, 1.0), (-1.0, 1.655, 1.0), (1.0, 1.655, 0.8575), (-1.0, 1.655, 0.8575), (1.0, 1.655, 1.0), (-0.7491, 1.655, 1.0), (-0.7491, 1.655, 0.8575), (-0.5627, 1.655, 1.0), (-0.5627, 1.655, 0.8575), (0.8039, 1.655, 0.8575), (0.6187, 1.655, 0.8575), (-1.0, -1.73, 0.8575), (1.0, -1.73, 1.0), (-0.7491, -1.73, 1.0), (-0.7491, -1.73, 0.8575), (-0.5627, -1.73, 1.0), (-0.5627, -1.73, 0.8575), (0.8039, -1.73, 0.8575), (0.6187, -1.73, 0.8575), (-1.0, -1.73, 1.0), (1.0, -1.73, 0.8575), (0.8039, 1.831, 0.8575), (0.6187, 1.831, 0.8575), (0.8039, 1.655, 0.8575), (0.6187, 1.655, 0.8575), (0.8039, 1.831, -0.991), (0.6187, 1.831, -0.991), (0.8039, 1.655, -0.991), (0.6187, 1.655, -0.991), (-0.5627, 1.831, -0.991), (-0.7491, 1.831, -0.991), (-0.7491, 1.655, -0.991), (-0.5627, 1.655, -0.991), (-0.5627, -1.945, -0.991), (-0.7491, -1.945, -0.991), (-0.7491, -1.73, -0.991), (-0.5627, -1.73, -0.991), (0.8039, -1.73, -0.991), (0.8039, -1.945, -0.991), (0.6187, -1.945, -0.991), (0.6187, -1.73, -0.991), (-1.0, -1.73, 1.4), (-1.0, 1.655, 1.4), (-0.7491, 1.655, 1.4), (-0.7491, -1.73, 1.4), (-1.0, -1.73, 1.276), (-1.0, 1.655, 1.276), (-0.7491, 1.655, 1.276), (-0.7491, -1.73, 1.276), (-0.566, 1.655, 1.4), (-0.566, -1.73, 1.4), (-0.566, -1.73, 1.276), (-0.566, 1.655, 1.276), (-1.0, 1.986, 1.4), (-0.7491, 1.986, 1.4), (-1.0, 1.986, 1.276), (-0.7491, 1.986, 1.276), (-0.566, 1.986, 1.4), (-0.566, 1.986, 1.276), (-1.0, -1.73, 1.4), (-0.7491, -1.73, 1.4), (-1.0, -1.73, 1.276), (-0.7491, -1.73, 1.276), (-0.566, -1.73, 1.276), (-0.566, -1.73, 1.4), (-1.0, 1.986, 1.4), (-0.7491, 1.986, 1.4), (-1.0, 1.986, 1.276), (-0.7491, 1.986, 1.276), (-0.566, 1.986, 1.4), (-0.566, 1.986, 1.276), (-1.0, -1.73, 1.4), (-0.7491, -1.73, 1.4), (-1.0, -1.73, 1.276), (-0.7491, -1.73, 1.276), (-0.566, -1.73, 1.276), (-0.566, -1.73, 1.4), (-1.0, 1.986, 1.4), (-0.7491, 1.986, 1.4), (-1.0, 1.986, 1.276), (-0.7491, 1.986, 1.276), (-0.566, 1.986, 1.4), (-0.566, 1.986, 1.276), (-1.0, -2.137, 1.4), (-0.7491, -2.137, 1.4), (-1.0, -2.137, 1.276), (-0.7491, -2.137, 1.276), (-0.566, -2.137, 1.276), (-0.566, -2.137, 1.4), (0.8039, 1.831, 1.018), (1.0, 1.831, 1.018), (1.0, -1.73, 1.018), (1.0, -1.945, 1.018), (0.8039, -1.945, 1.018), (-0.5627, -1.73, 1.018), (-0.5627, -1.945, 1.018), (0.6187, 1.831, 1.018), (0.6187, -1.945, 1.018), (0.8039, -1.73, 1.018), (-0.5627, 1.831, 1.018), (0.6187, -1.73, 1.018), (1.0, 1.655, 1.018), (-0.5627, 1.655, 1.018), (0.8039, 1.655, 1.018), (0.6187, 1.655, 1.018)], [], [(23, 14, 6, 17), (18, 17, 6, 7), (8, 10, 4, 5), (39, 15, 3, 32), (15, 13, 2, 3), (36, 33, 0, 1), (1, 0, 9, 11), (36, 1, 11, 38), (50, 48, 10, 8), (19, 4, 10, 21), (7, 6, 14, 12), (67, 59, 13, 15), (64, 67, 15, 39), (60, 66, 14, 23), (62, 60, 23, 27), (58, 61, 22, 12), (25, 19, 21, 26), (5, 16, 20, 8), (5, 4, 19, 16), (12, 22, 18, 7), (24, 29, 17, 18), (27, 23, 17, 29), (47, 27, 29, 41), (44, 41, 29, 24), (45, 25, 26, 46), (62, 27, 142, 141), (22, 61, 82, 81), (16, 28, 30, 20), (16, 19, 25, 28), (22, 31, 24, 18), (46, 26, 146, 143), (0, 33, 34, 9), (3, 2, 37, 32), (13, 35, 37, 2), (64, 39, 85, 84), (40, 36, 38, 42), (40, 45, 33, 36), (43, 39, 32, 44), (31, 43, 44, 24), (28, 25, 45, 40), (28, 40, 42, 30), (63, 65, 43, 31), (51, 9, 137, 148), (33, 45, 46, 34), (32, 37, 41, 44), (35, 47, 41, 37), (35, 13, 139, 140), (30, 42, 57, 55), (38, 56, 70, 68), (26, 54, 149, 146), (30, 55, 79, 76), (9, 34, 136, 137), (8, 20, 53, 50), (26, 21, 52, 54), (21, 10, 48, 52), (38, 11, 49, 56), (11, 9, 51, 49), (58, 66, 48, 50), (12, 14, 66, 58), (47, 35, 140, 144), (55, 57, 65, 63), (57, 56, 64, 65), (27, 47, 144, 142), (53, 55, 63, 61), (59, 51, 148, 138), (50, 53, 61, 58), (54, 52, 60, 62), (93, 92, 88, 89), (56, 49, 67, 64), (49, 51, 59, 67), (70, 71, 75, 74), (56, 57, 71, 70), (57, 42, 69, 71), (42, 38, 68, 69), (73, 72, 74, 75), (68, 70, 74, 72), (71, 69, 73, 75), (69, 68, 72, 73), (77, 76, 79, 78), (53, 20, 77, 78), (55, 53, 78, 79), (20, 30, 76, 77), (82, 83, 80, 81), (31, 22, 81, 80), (63, 31, 80, 83), (61, 63, 83, 82), (87, 84, 85, 86), (39, 43, 86, 85), (43, 65, 87, 86), (65, 64, 84, 87), (90, 89, 88, 91), (89, 90, 101, 100), (92, 95, 109, 108), (95, 94, 99, 98), (60, 52, 94, 95), (66, 60, 95, 92), (52, 48, 93, 94), (48, 66, 92, 93), (98, 99, 96, 97), (94, 93, 102, 103), (90, 91, 97, 96), (101, 104, 116, 113), (97, 91, 107, 111), (105, 103, 115, 117), (90, 96, 104, 101), (99, 94, 103, 105), (93, 89, 100, 102), (96, 99, 105, 104), (112, 113, 125, 124), (107, 106, 118, 119), (115, 114, 126, 127), (108, 109, 121, 120), (91, 88, 106, 107), (103, 102, 114, 115), (98, 97, 111, 110), (100, 101, 113, 112), (88, 92, 108, 106), (95, 98, 110, 109), (104, 105, 117, 116), (102, 100, 112, 114), (121, 122, 134, 133), (119, 118, 130, 131), (127, 126, 124, 125), (127, 125, 128, 129), (110, 111, 123, 122), (116, 117, 129, 128), (106, 108, 120, 118), (114, 112, 124, 126), (109, 110, 122, 121), (117, 115, 127, 129), (111, 107, 119, 123), (113, 116, 128, 125), (132, 133, 131, 130), (131, 133, 134, 135), (120, 121, 133, 132), (118, 120, 132, 130), (123, 119, 131, 135), (122, 123, 135, 134), (147, 141, 142, 144), (138, 145, 140, 139), (145, 147, 144, 140), (136, 143, 151, 150), (137, 136, 150, 148), (143, 146, 149, 151), (150, 151, 147, 145), (148, 150, 145, 138), (151, 149, 141, 147), (13, 59, 138, 139), (34, 46, 143, 136), (54, 62, 141, 149)])
_uv = me_cube_001.uv_layers.new(name='UVMap')
_uv.uv.foreach_set('vector', [0.03493, 0.02719, 0.001166, 0.02719, 0.001166, 0.001166, 0.03493, 0.001166, 0.6625, 0.5455, 0.6433, 0.5455, 0.6433, 0.5117, 0.6625, 0.5117, 0.6171, 0.02387, 0.5979, 0.02387, 0.5979, 0.001166, 0.6171, 0.001166, 0.299, 0.02719, 0.2727, 0.02719, 0.2727, 0.001166, 0.299, 0.001166, 0.641, 0.02719, 0.6218, 0.02719, 0.6218, 0.001166, 0.641, 0.001166, 0.684, 0.5381, 0.6648, 0.5381, 0.6648, 0.5117, 0.684, 0.5117, 0.641, 0.5581, 0.6218, 0.5581, 0.6218, 0.5354, 0.641, 0.5354, 0.299, 0.5581, 0.2727, 0.5581, 0.2727, 0.5354, 0.299, 0.5354, 0.6171, 0.04755, 0.5979, 0.04755, 0.5979, 0.02387, 0.6171, 0.02387, 0.03493, 0.5581, 0.001166, 0.5581, 0.001166, 0.5354, 0.03493, 0.5354, 0.6171, 0.5581, 0.5979, 0.5581, 0.5979, 0.5321, 0.6171, 0.5321, 0.641, 0.0562, 0.6218, 0.0562, 0.6218, 0.02719, 0.641, 0.02719, 0.299, 0.0562, 0.2727, 0.0562, 0.2727, 0.02719, 0.299, 0.02719, 0.03493, 0.0562, 0.001166, 0.0562, 0.001166, 0.02719, 0.03493, 0.02719, 0.06002, 0.0562, 0.03493, 0.0562, 0.03493, 0.02719, 0.06002, 0.02719, 0.5418, 0.0562, 0.508, 0.0562, 0.508, 0.02719, 0.5418, 0.02719, 0.06002, 0.5581, 0.03493, 0.5581, 0.03493, 0.5354, 0.06002, 0.5354, 0.5418, 0.5581, 0.508, 0.5581, 0.508, 0.5354, 0.5418, 0.5354, 0.684, 0.7809, 0.6648, 0.7809, 0.6648, 0.7471, 0.684, 0.7471, 0.5418, 0.02719, 0.508, 0.02719, 0.508, 0.001166, 0.5418, 0.001166, 0.6625, 0.5706, 0.6433, 0.5706, 0.6433, 0.5455, 0.6625, 0.5455, 0.06002, 0.02719, 0.03493, 0.02719, 0.03493, 0.001166, 0.06002, 0.001166, 0.219, 0.02719, 0.06002, 0.02719, 0.06002, 0.001166, 0.219, 0.001166, 0.6625, 0.7296, 0.6433, 0.7296, 0.6433, 0.5706, 0.6625, 0.5706, 0.219, 0.5581, 0.06002, 0.5581, 0.06002, 0.5354, 0.219, 0.5354, 0.8584, 0.4804, 0.8584, 0.5094, 0.856, 0.5094, 0.856, 0.4804, 0.6863, 0.5117, 0.7154, 0.5117, 0.7154, 0.7605, 0.6863, 0.7605, 0.508, 0.5581, 0.483, 0.5581, 0.483, 0.5354, 0.508, 0.5354, 0.684, 0.7471, 0.6648, 0.7471, 0.6648, 0.722, 0.684, 0.722, 0.508, 0.02719, 0.483, 0.02719, 0.483, 0.001166, 0.508, 0.001166, 0.3349, 0.6118, 0.3349, 0.7708, 0.3326, 0.7708, 0.3326, 0.6118, 0.2703, 0.5581, 0.2439, 0.5581, 0.2439, 0.5354, 0.2703, 0.5354, 0.6625, 0.7809, 0.6433, 0.7809, 0.6433, 0.7545, 0.6625, 0.7545, 0.2703, 0.02719, 0.2439, 0.02719, 0.2439, 0.001166, 0.2703, 0.001166, 0.749, 0.5117, 0.778, 0.5117, 0.778, 0.7605, 0.749, 0.7605, 0.324, 0.5581, 0.299, 0.5581, 0.299, 0.5354, 0.324, 0.5354, 0.684, 0.5631, 0.6648, 0.5631, 0.6648, 0.5381, 0.684, 0.5381, 0.324, 0.02719, 0.299, 0.02719, 0.299, 0.001166, 0.324, 0.001166, 0.483, 0.02719, 0.324, 0.02719, 0.324, 0.001166, 0.483, 0.001166, 0.684, 0.722, 0.6648, 0.722, 0.6648, 0.5631, 0.684, 0.5631, 0.483, 0.5581, 0.324, 0.5581, 0.324, 0.5354, 0.483, 0.5354, 0.483, 0.0562, 0.324, 0.0562, 0.324, 0.02719, 0.483, 0.02719, 0.6218, 0.5118, 0.6218, 0.5354, 0.6194, 0.5354, 0.6194, 0.5118, 0.2439, 0.5581, 0.219, 0.5581, 0.219, 0.5354, 0.2439, 0.5354, 0.6625, 0.7545, 0.6433, 0.7545, 0.6433, 0.7296, 0.6625, 0.7296, 0.2439, 0.02719, 0.219, 0.02719, 0.219, 0.001166, 0.2439, 0.001166, 0.3302, 0.7444, 0.3302, 0.7708, 0.3278, 0.7708, 0.3278, 0.7444, 0.483, 0.5354, 0.324, 0.5354, 0.324, 0.5118, 0.483, 0.5118, 0.5797, 0.5999, 0.5797, 0.5999, 0.5797, 0.5999, 0.5797, 0.5999, 0.8584, 0.001166, 0.8584, 0.02485, 0.856, 0.02485, 0.856, 0.001166, 0.2238, 0.5605, 0.2475, 0.5605, 0.2475, 0.8092, 0.2238, 0.8092, 0.3349, 0.5605, 0.3349, 0.5869, 0.3326, 0.5869, 0.3326, 0.5605, 0.5418, 0.5354, 0.508, 0.5354, 0.508, 0.5118, 0.5418, 0.5118, 0.06002, 0.5354, 0.03493, 0.5354, 0.03493, 0.5118, 0.06002, 0.5118, 0.03493, 0.5354, 0.001166, 0.5354, 0.001166, 0.5118, 0.03493, 0.5118, 0.299, 0.5354, 0.2727, 0.5354, 0.2727, 0.5118, 0.299, 0.5118, 0.641, 0.5354, 0.6218, 0.5354, 0.6218, 0.5118, 0.641, 0.5118, 0.6171, 0.5031, 0.5979, 0.5031, 0.5979, 0.04755, 0.6171, 0.04755, 0.6171, 0.5321, 0.5979, 0.5321, 0.5979, 0.5031, 0.6171, 0.5031, 0.3302, 0.7195, 0.3302, 0.7444, 0.3278, 0.7444, 0.3278, 0.7195, 0.483, 0.5118, 0.324, 0.5118, 0.324, 0.0562, 0.483, 0.0562, 0.324, 0.5118, 0.299, 0.5118, 0.299, 0.0562, 0.324, 0.0562, 0.3302, 0.5605, 0.3302, 0.7195, 0.3278, 0.7195, 0.3278, 0.5605, 0.508, 0.5118, 0.483, 0.5118, 0.483, 0.0562, 0.508, 0.0562, 0.6218, 0.0562, 0.6218, 0.5118, 0.6194, 0.5118, 0.6194, 0.0562, 0.5418, 0.5118, 0.508, 0.5118, 0.508, 0.0562, 0.5418, 0.0562, 0.06002, 0.5118, 0.03493, 0.5118, 0.03493, 0.0562, 0.06002, 0.0562, 0.5608, 0.04755, 0.5608, 0.5031, 0.5441, 0.5031, 0.5441, 0.04755, 0.299, 0.5118, 0.2727, 0.5118, 0.2727, 0.0562, 0.299, 0.0562, 0.641, 0.5118, 0.6218, 0.5118, 0.6218, 0.0562, 0.641, 0.0562, 0.1148, 0.5605, 0.1397, 0.5605, 0.1397, 0.8092, 0.1148, 0.8092, 0.5797, 0.5999, 0.5797, 0.5999, 0.5797, 0.5999, 0.5797, 0.5999, 0.5797, 0.5999, 0.5797, 0.5999, 0.5797, 0.5999, 0.5797, 0.5999, 0.5797, 0.5999, 0.5797, 0.5999, 0.5797, 0.5999, 0.5797, 0.5999, 0.5774, 0.5999, 0.5774, 0.6248, 0.5537, 0.6248, 0.5537, 0.5999, 0.2498, 0.5605, 0.2735, 0.5605, 0.2735, 0.8092, 0.2498, 0.8092, 0.2758, 0.5605, 0.2995, 0.5605, 0.2995, 0.8092, 0.2758, 0.8092, 0.142, 0.5605, 0.1669, 0.5605, 0.1669, 0.8092, 0.142, 0.8092, 0.5513, 0.5999, 0.5513, 0.625, 0.5277, 0.625, 0.5277, 0.5999, 0.3018, 0.5605, 0.3255, 0.5605, 0.3255, 0.8092, 0.3018, 0.8092, 0.7804, 0.5117, 0.8055, 0.5117, 0.8055, 0.7605, 0.7804, 0.7605, 0.03251, 0.5605, 0.0576, 0.5605, 0.0576, 0.8092, 0.03251, 0.8092, 0.6249, 0.5895, 0.5999, 0.5895, 0.5999, 0.5605, 0.6249, 0.5605, 0.05993, 0.5605, 0.08502, 0.5605, 0.08502, 0.8092, 0.05993, 0.8092, 0.7177, 0.5117, 0.7467, 0.5117, 0.7467, 0.7605, 0.7177, 0.7605, 0.08735, 0.5605, 0.1124, 0.5605, 0.1124, 0.8092, 0.08735, 0.8092, 0.6248, 0.6208, 0.5999, 0.6208, 0.5999, 0.5918, 0.6248, 0.5918, 0.1693, 0.5605, 0.1942, 0.5605, 0.1942, 0.8092, 0.1693, 0.8092, 0.001166, 0.5605, 0.03018, 0.5605, 0.03018, 0.8092, 0.001166, 0.8092, 0.1965, 0.5605, 0.2215, 0.5605, 0.2215, 0.8092, 0.1965, 0.8092, 0.8944, 0.4567, 0.8607, 0.4567, 0.8607, 0.001166, 0.8944, 0.001166, 0.8607, 0.4567, 0.8944, 0.4567, 0.8944, 0.5012, 0.8607, 0.5012, 0.582, 0.5999, 0.582, 0.5999, 0.582, 0.5999, 0.582, 0.5999, 0.9461, 0.001166, 0.9461, 0.4567, 0.9214, 0.4567, 0.9214, 0.001166, 0.8978, 0.5036, 0.8978, 0.9591, 0.8607, 0.9591, 0.8607, 0.5036, 0.5614, 0.5976, 0.5277, 0.5976, 0.5277, 0.5605, 0.5614, 0.5605, 0.5975, 0.5976, 0.5638, 0.5976, 0.5638, 0.5605, 0.5975, 0.5605, 0.5979, 0.04755, 0.5979, 0.5031, 0.5608, 0.5031, 0.5608, 0.04755, 0.9988, 0.001166, 0.9988, 0.4567, 0.9822, 0.4567, 0.9822, 0.001166, 0.9461, 0.4567, 0.9798, 0.4567, 0.9798, 0.5012, 0.9461, 0.5012, 0.8944, 0.4567, 0.8944, 0.001166, 0.9191, 0.001166, 0.9191, 0.4567, 0.5844, 0.5999, 0.5844, 0.5999, 0.5844, 0.5999, 0.5844, 0.5999, 0.582, 0.5999, 0.582, 0.5999, 0.582, 0.5999, 0.582, 0.5999, 0.5844, 0.5999, 0.5844, 0.5999, 0.5844, 0.5999, 0.5844, 0.5999, 0.8944, 0.4567, 0.9191, 0.4567, 0.9191, 0.5012, 0.8944, 0.5012, 0.9214, 0.4567, 0.9461, 0.4567, 0.9461, 0.5012, 0.9214, 0.5012, 0.5608, 0.04755, 0.5441, 0.04755, 0.5441, 0.003042, 0.5608, 0.003042, 0.9822, 0.4567, 0.9988, 0.4567, 0.9988, 0.5012, 0.9822, 0.5012, 0.5844, 0.5999, 0.5844, 0.5999, 0.5844, 0.5999, 0.5844, 0.5999, 0.582, 0.5999, 0.582, 0.5999, 0.582, 0.5999, 0.582, 0.5999, 0.5844, 0.5999, 0.5844, 0.5999, 0.5844, 0.5999, 0.5844, 0.5999, 0.582, 0.5999, 0.582, 0.5999, 0.582, 0.5999, 0.582, 0.5999, 0.582, 0.5999, 0.582, 0.5999, 0.582, 0.5999, 0.582, 0.5999, 0.5844, 0.5999, 0.5844, 0.5999, 0.5844, 0.5999, 0.5844, 0.5999, 0.582, 0.5999, 0.582, 0.5999, 0.582, 0.5999, 0.582, 0.5999, 0.5844, 0.5999, 0.5844, 0.5999, 0.5844, 0.5999, 0.5844, 0.5999, 0.582, 0.5999, 0.582, 0.5999, 0.582, 0.5999, 0.582, 0.5999, 0.582, 0.5999, 0.582, 0.5999, 0.582, 0.5999, 0.582, 0.5999, 0.5844, 0.5999, 0.5844, 0.5999, 0.5844, 0.5999, 0.5844, 0.5999, 0.5844, 0.5999, 0.5844, 0.5999, 0.5844, 0.5999, 0.5844, 0.5999, 0.3921, 0.5942, 0.3921, 0.6189, 0.3373, 0.6189, 0.3373, 0.5942, 0.4493, 0.5851, 0.4493, 0.6189, 0.3944, 0.6189, 0.3944, 0.5851, 0.4683, 0.5851, 0.4683, 0.6189, 0.4516, 0.6189, 0.4516, 0.5851, 0.4683, 0.5851, 0.4516, 0.5851, 0.4516, 0.5605, 0.4683, 0.5605, 0.582, 0.5999, 0.582, 0.5999, 0.582, 0.5999, 0.582, 0.5999, 0.5844, 0.5999, 0.5844, 0.5999, 0.5844, 0.5999, 0.5844, 0.5999, 0.582, 0.5999, 0.582, 0.5999, 0.582, 0.5999, 0.582, 0.5999, 0.5844, 0.5999, 0.5844, 0.5999, 0.5844, 0.5999, 0.5844, 0.5999, 0.582, 0.5999, 0.582, 0.5999, 0.582, 0.5999, 0.582, 0.5999, 0.5844, 0.5999, 0.5844, 0.5999, 0.5844, 0.5999, 0.5844, 0.5999, 0.582, 0.5999, 0.582, 0.5999, 0.582, 0.5999, 0.582, 0.5999, 0.5844, 0.5999, 0.5844, 0.5999, 0.5844, 0.5999, 0.5844, 0.5999, 0.4873, 0.5605, 0.4873, 0.5942, 0.4706, 0.5942, 0.4706, 0.5605, 0.4706, 0.5942, 0.4873, 0.5942, 0.4873, 0.6189, 0.4706, 0.6189, 0.3921, 0.5605, 0.3921, 0.5942, 0.3373, 0.5942, 0.3373, 0.5605, 0.5087, 0.5605, 0.5253, 0.5605, 0.5253, 0.6153, 0.5087, 0.6153, 0.4493, 0.5605, 0.4493, 0.5851, 0.3944, 0.5851, 0.3944, 0.5605, 0.5063, 0.6153, 0.4896, 0.6153, 0.4896, 0.5605, 0.5063, 0.5605, 0.8023, 0.03018, 0.6433, 0.03018, 0.6433, 0.001166, 0.8023, 0.001166, 0.8536, 0.03018, 0.8272, 0.03018, 0.8272, 0.001166, 0.8536, 0.001166, 0.8272, 0.03018, 0.8023, 0.03018, 0.8023, 0.001166, 0.8272, 0.001166, 0.8272, 0.5094, 0.8023, 0.5094, 0.8023, 0.4857, 0.8272, 0.4857, 0.8536, 0.5094, 0.8272, 0.5094, 0.8272, 0.4857, 0.8536, 0.4857, 0.8023, 0.5094, 0.6433, 0.5094, 0.6433, 0.4857, 0.8023, 0.4857, 0.8272, 0.4857, 0.8023, 0.4857, 0.8023, 0.03018, 0.8272, 0.03018, 0.8536, 0.4857, 0.8272, 0.4857, 0.8272, 0.03018, 0.8536, 0.03018, 0.8023, 0.4857, 0.6433, 0.4857, 0.6433, 0.03018, 0.8023, 0.03018, 0.6218, 0.02719, 0.6218, 0.0562, 0.6194, 0.0562, 0.6194, 0.02719, 0.3349, 0.5869, 0.3349, 0.6118, 0.3326, 0.6118, 0.3326, 0.5869, 0.8584, 0.02485, 0.8584, 0.4804, 0.856, 0.4804, 0.856, 0.02485])
me_cube_001.materials.append(mat_full)
me_cube_001.use_mirror_vertex_groups = False
me_cube_001.update()

# ---- objects
ob_table = bpy.data.objects.new('Table', me_cube)
ob_table_copy = bpy.data.objects.new('Table_copy', me_cube_001)

# ---- transforms, parenting, visibility, modifiers, constraints
ob_table.location = (3.279, 0.0, 1.0)
ob_table.lock_rotations_4d = False
ob_table.empty_display_type = 'ARROWS'
ob_table.lineart.crease_threshold = 0.0
ob_table_copy.location = (0.0, 0.0, 1.0)
ob_table_copy.lock_rotations_4d = False
ob_table_copy.empty_display_type = 'ARROWS'
ob_table_copy.lineart.crease_threshold = 0.0

# ---- collection membership
col_collection.objects.link(ob_table)
col_collection.objects.link(ob_table_copy)

# ---- scene / render settings (as saved in the file)
scene.frame_start = 1; scene.frame_end = 250; scene.frame_set(1)
scene.render.engine = 'BLENDER_EEVEE_NEXT'
scene.cycles.sampling_pattern = 'TABULATED_SOBOL'
scene.eevee.ray_tracing_options.trace_max_roughness = 0.0
scene.view_settings.view_transform = 'Filmic'
bpy.context.view_layer.update()

# ---- added for rendering (the .blend has no active camera and no usable light): camera, sun
cam_auto = bpy.data.cameras.new('AutoCamera')
cam_auto.lens = 50.0
cam_auto.sensor_width = 36.0
cam_auto.clip_end = 1000.0
ob_auto_camera = bpy.data.objects.new('AutoCamera', cam_auto)
scene.collection.objects.link(ob_auto_camera)
ob_auto_camera.location = (8.22843, -7.97593, 6.47544)
ob_auto_camera.rotation_euler = (1.09748, -7.21219e-08, 0.694738)
scene.camera = ob_auto_camera
light_auto_sun = bpy.data.lights.new('AutoSun', 'SUN')
light_auto_sun.energy = 3.0
light_auto_sun.angle = 0.0523599
ob_auto_sun = bpy.data.objects.new('AutoSun', light_auto_sun)
scene.collection.objects.link(ob_auto_sun)
ob_auto_sun.rotation_euler = (0.872665, 0.174533, 0.523599)
bpy.context.view_layer.update()

